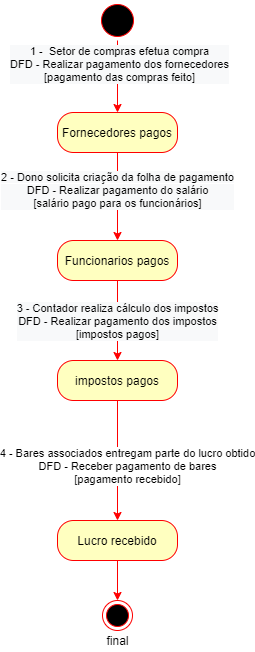

The diagram above was exported from draw.io. Its source (the exported page's mxGraphModel, read from the mxfile embedded in the PNG):
<mxGraphModel dx="583" dy="678" grid="1" gridSize="10" guides="1" tooltips="1" connect="1" arrows="1" fold="1" page="1" pageScale="1" pageWidth="827" pageHeight="1169" math="0" shadow="0">
  <root>
    <mxCell id="0" />
    <mxCell id="1" parent="0" />
    <mxCell id="uc6fD0UKwRicW7zgINXz-1" value="" style="ellipse;html=1;shape=endState;fillColor=#000000;strokeColor=#ff0000;" parent="1" vertex="1">
      <mxGeometry x="495" y="740" width="30" height="30" as="geometry" />
    </mxCell>
    <mxCell id="uc6fD0UKwRicW7zgINXz-22" style="edgeStyle=orthogonalEdgeStyle;rounded=0;orthogonalLoop=1;jettySize=auto;html=1;exitX=0.5;exitY=1;exitDx=0;exitDy=0;entryX=0.5;entryY=0;entryDx=0;entryDy=0;strokeColor=#FF0000;" parent="1" source="LLf8UuW7iLuLKlfTaQck-3" target="uc6fD0UKwRicW7zgINXz-17" edge="1">
      <mxGeometry relative="1" as="geometry" />
    </mxCell>
    <mxCell id="LLf8UuW7iLuLKlfTaQck-18" value="&lt;div style=&quot;background-color: rgb(248 , 249 , 250)&quot;&gt;3 - Contador realiza cálculo dos impostos&lt;br&gt;&lt;/div&gt;&lt;div style=&quot;background-color: rgb(248 , 249 , 250)&quot;&gt;DFD - Realizar pagamento dos impostos&lt;/div&gt;&lt;div style=&quot;background-color: rgb(248 , 249 , 250)&quot;&gt;[impostos pagos]&lt;/div&gt;" style="edgeLabel;html=1;align=center;verticalAlign=middle;resizable=0;points=[];" vertex="1" connectable="0" parent="uc6fD0UKwRicW7zgINXz-22">
      <mxGeometry x="-0.2964" relative="1" as="geometry">
        <mxPoint y="12" as="offset" />
      </mxGeometry>
    </mxCell>
    <mxCell id="uc6fD0UKwRicW7zgINXz-2" value="" style="ellipse;html=1;shape=startState;fillColor=#000000;strokeColor=#ff0000;" parent="1" vertex="1">
      <mxGeometry x="490" y="140" width="40" height="40" as="geometry" />
    </mxCell>
    <mxCell id="uc6fD0UKwRicW7zgINXz-25" style="edgeStyle=orthogonalEdgeStyle;rounded=0;orthogonalLoop=1;jettySize=auto;html=1;exitX=0.5;exitY=1;exitDx=0;exitDy=0;strokeColor=#FF0000;" parent="1" source="uc6fD0UKwRicW7zgINXz-10" target="uc6fD0UKwRicW7zgINXz-1" edge="1">
      <mxGeometry relative="1" as="geometry" />
    </mxCell>
    <mxCell id="uc6fD0UKwRicW7zgINXz-10" value="Lucro recebido" style="rounded=1;whiteSpace=wrap;html=1;arcSize=40;fontColor=#000000;fillColor=#ffffc0;strokeColor=#ff0000;" parent="1" vertex="1">
      <mxGeometry x="450" y="660" width="120" height="40" as="geometry" />
    </mxCell>
    <mxCell id="uc6fD0UKwRicW7zgINXz-23" value="4 - Bares associados entregam parte do lucro obtido&lt;br&gt;DFD - Receber pagamento de bares&lt;br&gt;[pagamento recebido]" style="edgeStyle=orthogonalEdgeStyle;rounded=0;orthogonalLoop=1;jettySize=auto;html=1;exitX=0.5;exitY=1;exitDx=0;exitDy=0;strokeColor=#FF0000;" parent="1" source="uc6fD0UKwRicW7zgINXz-17" target="uc6fD0UKwRicW7zgINXz-10" edge="1">
      <mxGeometry x="0.0909" y="10" relative="1" as="geometry">
        <Array as="points">
          <mxPoint x="510" y="600" />
          <mxPoint x="510" y="600" />
        </Array>
        <mxPoint as="offset" />
      </mxGeometry>
    </mxCell>
    <mxCell id="uc6fD0UKwRicW7zgINXz-17" value="impostos pagos" style="rounded=1;whiteSpace=wrap;html=1;arcSize=40;fontColor=#000000;fillColor=#ffffc0;strokeColor=#ff0000;" parent="1" vertex="1">
      <mxGeometry x="450" y="500" width="120" height="40" as="geometry" />
    </mxCell>
    <mxCell id="I1dOpvWN_HiIt0GyyW0K-1" value="final" style="text;html=1;align=center;verticalAlign=middle;resizable=0;points=[];autosize=1;" parent="1" vertex="1">
      <mxGeometry x="490" y="770" width="40" height="20" as="geometry" />
    </mxCell>
    <mxCell id="LLf8UuW7iLuLKlfTaQck-10" value="&lt;div style=&quot;font-size: 11px&quot;&gt;&lt;br&gt;&lt;/div&gt;" style="text;html=1;align=center;verticalAlign=middle;resizable=0;points=[];autosize=1;" vertex="1" parent="1">
      <mxGeometry x="500" y="205" width="20" height="20" as="geometry" />
    </mxCell>
    <mxCell id="LLf8UuW7iLuLKlfTaQck-3" value="Funcionarios pagos" style="rounded=1;whiteSpace=wrap;html=1;arcSize=40;fontColor=#000000;fillColor=#ffffc0;strokeColor=#ff0000;" vertex="1" parent="1">
      <mxGeometry x="450" y="380" width="120" height="40" as="geometry" />
    </mxCell>
    <mxCell id="LLf8UuW7iLuLKlfTaQck-11" style="edgeStyle=orthogonalEdgeStyle;rounded=0;orthogonalLoop=1;jettySize=auto;html=1;exitX=0.5;exitY=1;exitDx=0;exitDy=0;entryX=0.5;entryY=0;entryDx=0;entryDy=0;strokeColor=#FF0000;" edge="1" parent="1" source="LLf8UuW7iLuLKlfTaQck-4" target="LLf8UuW7iLuLKlfTaQck-3">
      <mxGeometry relative="1" as="geometry">
        <mxPoint x="510" y="180" as="sourcePoint" />
        <mxPoint x="510" y="510" as="targetPoint" />
      </mxGeometry>
    </mxCell>
    <mxCell id="LLf8UuW7iLuLKlfTaQck-17" value="&lt;span style=&quot;background-color: rgb(248 , 249 , 250)&quot;&gt;2 - Dono solicita criação da folha de pagamento&lt;/span&gt;&lt;br&gt;&lt;div style=&quot;background-color: rgb(248 , 249 , 250)&quot;&gt;DFD - Realizar pagamento do salário&lt;/div&gt;&lt;div style=&quot;background-color: rgb(248 , 249 , 250)&quot;&gt;[salário pago para os funcionários]&lt;/div&gt;" style="edgeLabel;html=1;align=center;verticalAlign=middle;resizable=0;points=[];" vertex="1" connectable="0" parent="LLf8UuW7iLuLKlfTaQck-11">
      <mxGeometry x="-0.1526" relative="1" as="geometry">
        <mxPoint as="offset" />
      </mxGeometry>
    </mxCell>
    <mxCell id="LLf8UuW7iLuLKlfTaQck-4" value="Fornecedores pagos" style="rounded=1;whiteSpace=wrap;html=1;arcSize=40;fontColor=#000000;fillColor=#ffffc0;strokeColor=#ff0000;" vertex="1" parent="1">
      <mxGeometry x="450" y="252" width="120" height="40" as="geometry" />
    </mxCell>
    <mxCell id="LLf8UuW7iLuLKlfTaQck-14" style="edgeStyle=orthogonalEdgeStyle;rounded=0;orthogonalLoop=1;jettySize=auto;html=1;exitX=0.5;exitY=1;exitDx=0;exitDy=0;entryX=0.5;entryY=0;entryDx=0;entryDy=0;strokeColor=#FF0000;" edge="1" parent="1" source="uc6fD0UKwRicW7zgINXz-2" target="LLf8UuW7iLuLKlfTaQck-4">
      <mxGeometry relative="1" as="geometry">
        <mxPoint x="510" y="180" as="sourcePoint" />
        <mxPoint x="510" y="350" as="targetPoint" />
      </mxGeometry>
    </mxCell>
    <mxCell id="LLf8UuW7iLuLKlfTaQck-16" value="&lt;div style=&quot;background-color: rgb(248 , 249 , 250)&quot;&gt;1 -&amp;nbsp; Setor de compras efetua compra&lt;/div&gt;&lt;div style=&quot;background-color: rgb(248 , 249 , 250)&quot;&gt;DFD - Realizar pagamento dos fornecedores&lt;/div&gt;&lt;div style=&quot;background-color: rgb(248 , 249 , 250)&quot;&gt;[pagamento das compras feito]&lt;/div&gt;" style="edgeLabel;html=1;align=center;verticalAlign=middle;resizable=0;points=[];" vertex="1" connectable="0" parent="LLf8UuW7iLuLKlfTaQck-14">
      <mxGeometry x="-0.3452" y="2" relative="1" as="geometry">
        <mxPoint as="offset" />
      </mxGeometry>
    </mxCell>
  </root>
</mxGraphModel>